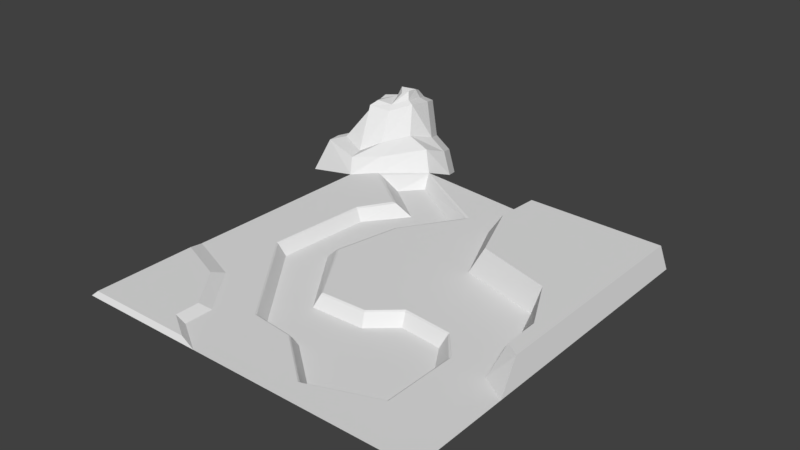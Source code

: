 # Source: floresta01.blend  (saved by Blender 2.79.0; exported with 4.5.12 LTS)
import bpy
from mathutils import Matrix  # noqa: F401  (used for matrix-valued properties, if any)

bpy.ops.wm.read_factory_settings(use_empty=True)
scene = bpy.context.scene
scene.name = 'Scene'

# ---- collections
col_collection_1 = bpy.data.collections.new('Collection 1'); scene.collection.children.link(col_collection_1)

# ---- world
world_world = bpy.data.worlds.new('World'); scene.world = world_world
world_world.color = (0.05088, 0.05088, 0.05088)
world_world.use_sun_shadow = False
world_world.sun_shadow_jitter_overblur = 0.0
world_world.cycles.sampling_method = 'MANUAL'

# ---- meshes
me_plane_001 = bpy.data.meshes.new('Plane.001')
me_plane_001.from_pydata([(-100.0, -100.0, 0.0), (100.0, -100.0, 0.0), (-98.52, 83.68, 1.313e-07), (100.0, 100.0, 0.0), (100.0, -43.43, 0.0), (7.278, 106.5, 0.0), (8.011, 75.36, -9.248e-08), (25.52, 34.12, 0.0), (71.51, 21.07, 0.0), (82.78, -9.791, 0.0), (85.45, -34.12, 0.0), (-64.02, 115.1, -1.068e-07), (-87.41, 95.71, 8.167e-08), (-21.47, 81.01, -7.107), (-40.34, 50.5, -7.107), (-48.58, 10.24, -7.107), (-18.97, -31.74, -7.107), (24.31, -39.9, -7.107), (30.92, -34.09, -7.107), (41.05, -35.16, -7.107), (47.37, -44.76, -7.107), (45.85, -59.24, -7.107), (30.06, -65.16, -7.107), (17.77, -55.26, -7.107), (-24.8, -57.3, -7.107), (-65.85, -3.328, -7.107), (-61.93, 51.29, -7.107), (-43.98, 74.16, -7.107), (97.34, -29.68, 14.03), (97.34, 96.25, 14.03), (19.21, 98.62, 14.03), (17.72, 74.17, 14.03), (31.94, 38.41, 14.03), (74.38, 25.23, 14.03), (89.09, -4.094, 14.03), (89.37, -23.74, 14.03), (-9.812, 82.31, 2.762e-08), (-60.73, 107.4, -7.107), (-71.56, 95.06, -7.107), (-32.81, 47.93, 0.0), (-40.35, 10.38, -3.919e-06), (-16.62, -27.0, 0.0), (9.791, -26.11, 0.0), (24.33, -13.35, 0.0), (52.52, -16.32, 0.0), (64.98, -31.15, -6.433e-08), (64.39, -73.58, 0.0), (26.41, -87.83, 0.0), (-2.67, -64.39, 0.0), (-27.3, -61.72, 0.0), (-70.62, -4.747, 0.0), (-66.46, 53.11, 0.0), (-55.16, 71.47, 1.445e-07), (-26.45, -100.0, 0.0), (-100.0, -30.74, 0.0), (-67.21, -43.76, 0.0), (-45.74, -71.74, 0.0), (-45.84, -88.0, 0.0), (-97.4, -40.23, 2.561), (-97.4, -98.15, 2.561), (-35.9, -98.15, 2.561), (-69.98, -51.12, 2.561), (-52.03, -74.52, 2.561), (-52.11, -88.11, 2.561), (11.61, -30.71, -7.107), (25.87, -18.2, -7.107), (49.84, -20.72, -7.107), (60.17, -37.66, -7.107), (60.06, -70.23, -7.107), (27.26, -82.53, -7.107), (-0.8113, -59.9, -7.107), (-84.76, 95.6, -0.5757), (-63.47, 113.8, -0.5757), (-11.76, 82.09, -0.5757), (-34.07, 48.36, -0.5757), (-41.73, 10.36, -0.5757), (-17.01, -27.79, -0.5757), (10.1, -26.88, -0.5757), (24.59, -14.16, -0.5757), (52.07, -17.05, -0.5757), (64.18, -32.24, -0.5757), (63.66, -73.02, -0.5757), (26.55, -86.94, -0.5757), (-2.36, -63.64, -0.5757), (-26.88, -60.98, -0.5757), (-69.82, -4.51, -0.5757), (-65.71, 52.81, -0.5757), (-53.29, 71.92, -0.5757), (-110.6, 115.8, 31.43), (-60.53, 130.9, -5.743), (-89.68, 130.4, 32.35), (-97.96, 118.7, 29.88), (-91.25, 147.4, 29.07), (-129.1, 85.16, -5.723), (-116.3, 126.2, 27.61), (-95.01, 108.0, 13.46), (-83.8, 121.5, 16.6), (-79.28, 136.7, 11.92), (-105.4, 99.9, 8.097), (-121.6, 106.1, 11.31), (-89.83, 101.4, 7.982), (-103.6, 90.98, 7.433), (-126.6, 96.52, 10.69), (-70.03, 120.0, 11.89), (-68.43, 135.4, 5.817), (-65.38, 142.2, -9.161), (-96.1, 158.7, 25.65), (-84.13, 148.1, 8.498), (-73.28, 146.8, 2.4), (-130.0, 93.69, -5.877), (-118.6, 134.9, 26.32), (-122.6, 114.7, 11.15), (-127.5, 105.1, 10.54), (-99.38, 122.7, 32.52), (-108.2, 120.5, 33.9), (-94.41, 144.0, 31.93), (-93.24, 131.4, 34.36), (-113.1, 128.4, 31.33), (-98.0, 152.4, 29.4), (-114.6, 134.9, 31.79), (-106.8, 143.3, 31.25), (-96.81, 142.4, 37.36), (-95.44, 134.1, 38.61), (-98.72, 131.6, 37.28), (-99.11, 148.1, 34.78), (-105.1, 142.6, 36.4), (-104.8, 134.8, 33.46), (-102.8, 136.6, 39.18)], [], [(55, 54, 58, 61), (30, 31, 32, 33, 34, 35, 28, 29), (3, 5, 30, 29), (38, 27, 13, 37), (9, 10, 35, 34), (7, 8, 33, 32), (5, 6, 31, 30), (4, 3, 29, 28), (10, 4, 28, 35), (8, 9, 34, 33), (6, 7, 32, 31), (71, 72, 11, 12), (72, 73, 36, 11), (73, 74, 39, 36), (74, 75, 40, 39), (75, 76, 41, 40), (76, 77, 42, 41), (77, 78, 43, 42), (78, 79, 44, 43), (79, 80, 45, 44), (80, 81, 46, 45), (81, 82, 47, 46), (82, 83, 48, 47), (83, 84, 49, 48), (84, 85, 50, 49), (85, 86, 51, 50), (86, 87, 52, 51), (87, 71, 12, 52), (59, 60, 63, 62, 61, 58), (54, 55, 56, 57, 53, 1, 46, 47, 48, 49, 50, 51, 52, 12, 2), (0, 53, 60, 59), (53, 57, 63, 60), (56, 55, 61, 62), (54, 0, 59, 58), (57, 56, 62, 63), (13, 27, 26, 14), (14, 26, 25, 15), (15, 25, 24, 16), (16, 24, 70, 64), (17, 23, 21, 20), (17, 18, 65, 64), (18, 19, 66, 65), (19, 20, 67, 66), (20, 21, 68, 67), (21, 22, 69, 68), (22, 23, 70, 69), (23, 17, 64, 70), (27, 38, 71, 87), (20, 19, 18, 17), (21, 23, 22), (36, 6, 5, 11), (39, 7, 6, 36), (43, 40, 41, 42), (43, 7, 39, 40), (44, 8, 7, 43), (45, 9, 8, 44), (46, 1, 4, 10), (10, 9, 45, 46), (26, 27, 87, 86), (25, 26, 86, 85), (24, 25, 85, 84), (70, 24, 84, 83), (69, 70, 83, 82), (68, 69, 82, 81), (67, 68, 81, 80), (66, 67, 80, 79), (65, 66, 79, 78), (64, 65, 78, 77), (16, 64, 77, 76), (15, 16, 76, 75), (14, 15, 75, 74), (13, 14, 74, 73), (37, 13, 73, 72), (38, 37, 72, 71), (95, 96, 90, 91), (103, 11, 89, 104), (98, 95, 91, 88), (98, 88, 94, 99), (101, 98, 99, 102), (101, 100, 95, 98), (90, 96, 97, 92), (100, 103, 96, 95), (12, 11, 103, 100), (2, 12, 100, 101), (2, 101, 102, 93), (96, 103, 104, 97), (104, 89, 105, 108), (97, 104, 108, 107), (92, 97, 107, 106), (102, 99, 111, 112), (99, 94, 110, 111), (93, 102, 112, 109), (90, 92, 115, 116), (118, 120, 125, 124), (106, 110, 119, 120, 118), (94, 88, 114, 117), (110, 94, 117, 119), (92, 106, 118, 115), (91, 90, 116, 113), (88, 91, 113, 114), (123, 122, 121, 127), (120, 119, 117, 126), (116, 115, 121, 122), (126, 113, 123, 127), (115, 118, 124, 121), (113, 116, 122, 123), (120, 126, 127, 125), (126, 117, 114, 113), (127, 121, 124, 125)])
me_plane_001.use_remesh_preserve_volume = False
me_plane_001.use_remesh_preserve_attributes = False
me_plane_001.use_mirror_vertex_groups = False
me_plane_001.update()

# ---- objects
ob_plane = bpy.data.objects.new('Plane', me_plane_001)

# ---- transforms, parenting, visibility, modifiers, constraints
ob_plane.location = (0.0, 0.0, 0.0)
ob_plane.lineart.crease_threshold = 0.0

# ---- collection membership
col_collection_1.objects.link(ob_plane)

# ---- scene / render settings (as saved in the file)
scene.frame_start = 1; scene.frame_end = 250; scene.frame_set(1)
scene.render.engine = 'BLENDER_EEVEE_NEXT'
scene.render.resolution_percentage = 50
scene.render.dither_intensity = 0.0
scene.cycles.use_denoising = False
scene.cycles.samples = 128
scene.cycles.sampling_pattern = 'TABULATED_SOBOL'
scene.cycles.use_adaptive_sampling = False
scene.cycles.use_light_tree = False
scene.cycles.blur_glossy = 0.0
scene.cycles.sample_clamp_indirect = 0.0
scene.view_settings.view_transform = 'Standard'
bpy.context.view_layer.update()

# ---- added for rendering (the .blend has no active camera and no usable light): camera, sun
cam_auto = bpy.data.cameras.new('AutoCamera')
cam_auto.lens = 50.0
cam_auto.sensor_width = 36.0
cam_auto.clip_end = 5675.57
ob_auto_camera = bpy.data.objects.new('AutoCamera', cam_auto)
scene.collection.objects.link(ob_auto_camera)
ob_auto_camera.location = (308.395, -358.716, 273.724)
ob_auto_camera.rotation_euler = (1.09748, -7.21219e-08, 0.694738)
scene.camera = ob_auto_camera
light_auto_sun = bpy.data.lights.new('AutoSun', 'SUN')
light_auto_sun.energy = 3.0
light_auto_sun.angle = 0.0523599
ob_auto_sun = bpy.data.objects.new('AutoSun', light_auto_sun)
scene.collection.objects.link(ob_auto_sun)
ob_auto_sun.rotation_euler = (0.872665, 0.174533, 0.523599)
bpy.context.view_layer.update()
